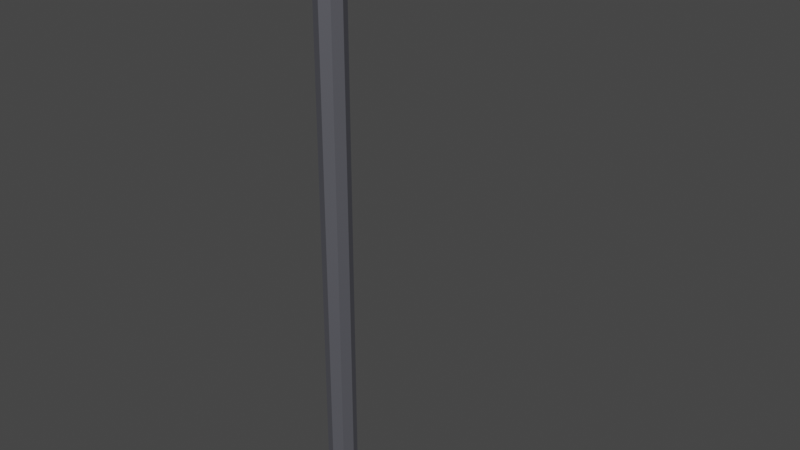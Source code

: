 # Source: LightPole.blend  (saved by Blender 3.1.7; exported with 4.5.12 LTS)
import bpy
from mathutils import Matrix  # noqa: F401  (used for matrix-valued properties, if any)

bpy.ops.wm.read_factory_settings(use_empty=True)
scene = bpy.context.scene
scene.name = 'Scene'

# ---- collections
col_collection = bpy.data.collections.new('Collection'); scene.collection.children.link(col_collection)

# ---- materials (node trees are filled in below, after node groups)
mat_metal = bpy.data.materials.new('Metal')
mat_metal.use_transparent_shadow = False

# ---- material node trees
mat_metal.use_nodes = True; mat_metal.node_tree.nodes.clear()
_N = mat_metal.node_tree.nodes; _L = mat_metal.node_tree.links
n0 = _N.new('ShaderNodeBsdfPrincipled'); n0.name = 'Principled BSDF'; n0.location = (10, 300)
n0.distribution = 'GGX'
n0.subsurface_method = 'RANDOM_WALK_SKIN'
n0.inputs[0].default_value = (0.1971, 0.1993, 0.2288, 1.0)
n0.inputs[1].default_value = 0.8144
n0.inputs[2].default_value = 0.7156
n0.inputs[3].default_value = 1.45
n0.inputs[13].default_value = 0.0
n0.inputs[20].default_value = 0.0
n0.inputs[27].default_value = (0.0, 0.0, 0.0, 1.0)
n0.inputs[28].default_value = 1.0
n1 = _N.new('ShaderNodeOutputMaterial'); n1.name = 'Material Output'; n1.location = (300, 300)
_L.new(n0.outputs[0], n1.inputs[0])
n1.is_active_output = True

# ---- world
world_world = bpy.data.worlds.new('World'); scene.world = world_world
world_world.use_nodes = True; world_world.node_tree.nodes.clear()
_N = world_world.node_tree.nodes; _L = world_world.node_tree.links
n0 = _N.new('ShaderNodeOutputWorld'); n0.name = 'World Output'; n0.location = (300, 300)
n1 = _N.new('ShaderNodeBackground'); n1.name = 'Background'; n1.location = (10, 300)
n1.inputs[0].default_value = (0.05088, 0.05088, 0.05088, 1.0)
_L.new(n1.outputs[0], n0.inputs[0])
n0.is_active_output = True
world_world.color = (0.05088, 0.05088, 0.05088)
world_world.use_sun_shadow = False
world_world.sun_shadow_jitter_overblur = 0.0

# ---- meshes
me_cylinder = bpy.data.meshes.new('Cylinder')
me_cylinder.from_pydata([(0.1414, 0.1414, 4.435e-05), (0.1414, 0.1414, 8.0), (0.2, -8.742e-09, 4.435e-05), (0.2, -8.742e-09, 8.0), (0.1414, -0.1414, 4.435e-05), (0.1414, -0.1414, 8.0), (-1.748e-08, -0.2, 4.435e-05), (-1.748e-08, -0.2, 8.0), (-0.1414, -0.1414, 4.435e-05), (-0.1414, -0.1414, 8.0), (-0.2, 2.385e-09, 4.435e-05), (-0.2, 2.385e-09, 8.0), (-0.1414, 0.1414, 4.435e-05), (-0.1414, 0.1414, 8.0), (0.1414, 0.2464, 8.254), (0.2, 0.1464, 8.354), (0.1414, 0.04645, 8.454), (-1.748e-08, 0.005025, 8.495), (-0.1414, 0.04645, 8.454), (-0.2, 0.1464, 8.354), (-0.1414, 0.2464, 8.254), (0.1414, 0.5, 8.359), (0.2, 0.5, 8.5), (0.1414, 0.5, 8.641), (-1.748e-08, 0.5, 8.7), (-0.1414, 0.5, 8.641), (-0.2, 0.5, 8.5), (-0.1414, 0.5, 8.359), (0.1414, 0.5, 8.359), (0.2, 0.5, 8.5), (0.1414, 0.5, 8.641), (-1.748e-08, 0.5, 8.7), (-0.1414, 0.5, 8.641), (-0.2, 0.5, 8.5), (-0.1414, 0.5, 8.359), (0.1414, 1.223, 8.359), (0.0, 1.223, 8.3), (0.2, 1.223, 8.5), (0.1414, 1.223, 8.641), (-1.748e-08, 1.223, 8.7), (-0.1414, 1.223, 8.641), (-0.2, 1.223, 8.5), (-0.1414, 1.223, 8.359), (-0.2801, 1.356, 8.298), (-0.2801, 1.356, 8.732), (-0.2801, 2.676, 8.298), (-0.2801, 2.676, 8.732), (0.2801, 1.356, 8.298), (0.2801, 1.356, 8.732), (0.2801, 2.676, 8.298), (0.2801, 2.676, 8.732)], [], [(1, 13, 20, 14), (0, 1, 3, 2), (2, 3, 5, 4), (4, 5, 7, 6), (6, 7, 9, 8), (8, 9, 11, 10), (14, 20, 27, 21), (10, 11, 13, 12), (0, 2, 4, 6, 8, 10, 12), (20, 19, 26, 27), (5, 3, 15, 16), (11, 9, 18, 19), (7, 5, 16, 17), (13, 11, 19, 20), (3, 1, 14, 15), (9, 7, 17, 18), (26, 25, 32, 33), (18, 17, 24, 25), (16, 15, 22, 23), (21, 27, 34, 28), (19, 18, 25, 26), (17, 16, 23, 24), (15, 14, 21, 22), (24, 23, 30, 31), (22, 21, 28, 29), (27, 26, 33, 34), (25, 24, 31, 32), (23, 22, 29, 30), (28, 34, 42, 36, 35), (47, 37, 35), (33, 32, 40, 41), (31, 30, 38, 39), (29, 28, 35, 37), (34, 33, 41, 42), (32, 31, 39, 40), (30, 29, 37, 38), (43, 44, 46, 45), (45, 46, 50, 49), (49, 50, 48, 47), (48, 37, 47), (45, 49, 47, 43), (50, 46, 44, 48), (48, 39, 38), (44, 39, 48), (44, 41, 40), (43, 41, 44), (43, 36, 42), (47, 36, 43), (48, 38, 37), (44, 40, 39), (43, 42, 41), (47, 35, 36), (12, 13, 1, 0)])
_uv = me_cylinder.uv_layers.new(name='UVMap')
_uv.uv.foreach_set('vector', [0.1919, 0.9189, 0.2247, 0.9189, 0.2247, 0.9496, 0.1919, 0.9496, 0.1532, 0.00187, 0.1141, 0.9237, 0.09681, 0.9234, 0.136, 0.001516, 0.136, 0.001516, 0.09681, 0.9234, 0.08179, 0.9218, 0.121, 0.0, 0.1919, 0.0, 0.1815, 0.9229, 0.164, 0.923, 0.1744, 1.955e-05, 0.1744, 1.955e-05, 0.164, 0.923, 0.1532, 0.9241, 0.1636, 0.001171, 0.05015, 0.9935, 0.01077, 0.07935, 0.02833, 0.07898, 0.06772, 0.9932, 0.2575, 0.3487, 0.2575, 0.316, 0.2876, 0.316, 0.2876, 0.3487, 0.06772, 0.9932, 0.02833, 0.07898, 0.0424, 0.07668, 0.08179, 0.9909, 0.379, 0.3739, 0.3627, 0.3806, 0.3463, 0.3739, 0.3396, 0.3575, 0.3463, 0.3411, 0.3627, 0.3343, 0.379, 0.3411, 0.0529, 0.04671, 0.04297, 0.0372, 0.08179, 0.01713, 0.08074, 0.03232, 0.08179, 0.9218, 0.09681, 0.9234, 0.1118, 0.9651, 0.101, 0.9754, 0.02833, 0.07898, 0.01077, 0.07935, 0.02954, 0.02575, 0.04297, 0.0372, 0.164, 0.923, 0.1815, 0.9229, 0.1919, 0.9771, 0.1753, 0.982, 0.0424, 0.07668, 0.02833, 0.07898, 0.04297, 0.0372, 0.0529, 0.04671, 0.09681, 0.9234, 0.1141, 0.9237, 0.1248, 0.9536, 0.1118, 0.9651, 0.01077, 0.07935, 0.0, 0.07756, 0.02049, 0.01907, 0.02954, 0.02575, 0.2745, 0.2511, 0.2745, 0.2511, 0.2745, 0.2511, 0.2745, 0.2511, 0.2575, 0.3726, 0.2411, 0.3765, 0.2411, 0.316, 0.2575, 0.3171, 0.101, 0.9754, 0.1118, 0.9651, 0.1514, 0.9843, 0.1519, 1.0, 0.2745, 0.2511, 0.2745, 0.2511, 0.2745, 0.2511, 0.2745, 0.2511, 0.04297, 0.0372, 0.02954, 0.02575, 0.07934, 0.0, 0.08179, 0.01713, 0.2411, 0.3765, 0.2247, 0.3726, 0.2247, 0.3171, 0.2411, 0.316, 0.1118, 0.9651, 0.1248, 0.9536, 0.1532, 0.9674, 0.1514, 0.9843, 0.2745, 0.2511, 0.2745, 0.2511, 0.2745, 0.2511, 0.2745, 0.2511, 0.2745, 0.2511, 0.2745, 0.2511, 0.2745, 0.2511, 0.2745, 0.2511, 0.2745, 0.2511, 0.2745, 0.2511, 0.2745, 0.2511, 0.2745, 0.2511, 0.2745, 0.2511, 0.2745, 0.2511, 0.2745, 0.2511, 0.2745, 0.2511, 0.2745, 0.2511, 0.2745, 0.2511, 0.2745, 0.2511, 0.2745, 0.2511, 0.2408, 0.0, 0.2735, 0.0, 0.2735, 0.08362, 0.2571, 0.08317, 0.2408, 0.08362, 0.4034, 0.2503, 0.3898, 0.2741, 0.3825, 0.2587, 0.3791, 0.002322, 0.3963, 0.001328, 0.3963, 0.08252, 0.3791, 0.08352, 0.322, 0.001141, 0.3384, 0.0, 0.3384, 0.08261, 0.322, 0.08375, 0.3565, 0.3343, 0.3396, 0.3335, 0.3396, 0.2508, 0.3565, 0.2516, 0.364, 0.0, 0.3791, 0.002322, 0.3791, 0.08352, 0.364, 0.08119, 0.3057, 0.0, 0.322, 0.001141, 0.322, 0.08375, 0.3057, 0.08261, 0.3722, 0.333, 0.3565, 0.3343, 0.3565, 0.2516, 0.3722, 0.2503, 0.3545, 0.09977, 0.404, 0.1018, 0.404, 0.2499, 0.3545, 0.2479, 0.2745, 0.316, 0.2247, 0.316, 0.2247, 0.2511, 0.2745, 0.2511, 0.2896, 0.251, 0.3396, 0.2503, 0.3396, 0.4011, 0.2896, 0.4019, 0.4081, 0.3, 0.3898, 0.2741, 0.4034, 0.2503, 0.2896, 0.2511, 0.2247, 0.2511, 0.2247, 0.09853, 0.2896, 0.09853, 0.3545, 0.2503, 0.2896, 0.2503, 0.2896, 0.09956, 0.3545, 0.09956, 0.4081, 0.3, 0.3722, 0.3, 0.3856, 0.2912, 0.2896, 0.09956, 0.322, 0.08375, 0.3545, 0.09956, 0.404, 0.1018, 0.3791, 0.08352, 0.3963, 0.08252, 0.3545, 0.09977, 0.3791, 0.08352, 0.404, 0.1018, 0.2896, 0.09853, 0.2571, 0.08317, 0.2735, 0.08362, 0.2247, 0.09853, 0.2571, 0.08317, 0.2896, 0.09853, 0.4081, 0.3, 0.3856, 0.2912, 0.3898, 0.2741, 0.2896, 0.09956, 0.3057, 0.08261, 0.322, 0.08375, 0.3545, 0.09977, 0.364, 0.08119, 0.3791, 0.08352, 0.2247, 0.09853, 0.2408, 0.08362, 0.2571, 0.08317, 0.2247, 0.0, 0.2247, 0.9189, 0.1919, 0.9189, 0.1919, 0.0])
me_cylinder.materials.append(mat_metal)
me_cylinder.use_remesh_fix_poles = True
me_cylinder.use_remesh_preserve_attributes = False
me_cylinder.update()

# ---- objects
ob_lightpole = bpy.data.objects.new('LightPole', me_cylinder)

# ---- transforms, parenting, visibility, modifiers, constraints
ob_lightpole.location = (0.0, 0.0, 0.0)
_m = ob_lightpole.modifiers.new('Decimate', 'DECIMATE')

# ---- collection membership
col_collection.objects.link(ob_lightpole)

# ---- scene / render settings (as saved in the file)
scene.frame_start = 1; scene.frame_end = 250; scene.frame_set(1)
scene.render.engine = 'BLENDER_EEVEE_NEXT'
scene.cycles.sampling_pattern = 'TABULATED_SOBOL'
scene.cycles.use_light_tree = False
scene.view_settings.view_transform = 'Filmic'
bpy.context.view_layer.update()

# ---- added for rendering (the .blend has no active camera and no usable light): camera, sun
cam_auto = bpy.data.cameras.new('AutoCamera')
cam_auto.lens = 50.0
cam_auto.sensor_width = 36.0
cam_auto.clip_end = 1000.0
ob_auto_camera = bpy.data.objects.new('AutoCamera', cam_auto)
scene.collection.objects.link(ob_auto_camera)
ob_auto_camera.location = (8.52144, -8.9877, 11.183)
ob_auto_camera.rotation_euler = (1.09748, -7.21219e-08, 0.694738)
scene.camera = ob_auto_camera
light_auto_sun = bpy.data.lights.new('AutoSun', 'SUN')
light_auto_sun.energy = 3.0
light_auto_sun.angle = 0.0523599
ob_auto_sun = bpy.data.objects.new('AutoSun', light_auto_sun)
scene.collection.objects.link(ob_auto_sun)
ob_auto_sun.rotation_euler = (0.872665, 0.174533, 0.523599)
bpy.context.view_layer.update()
